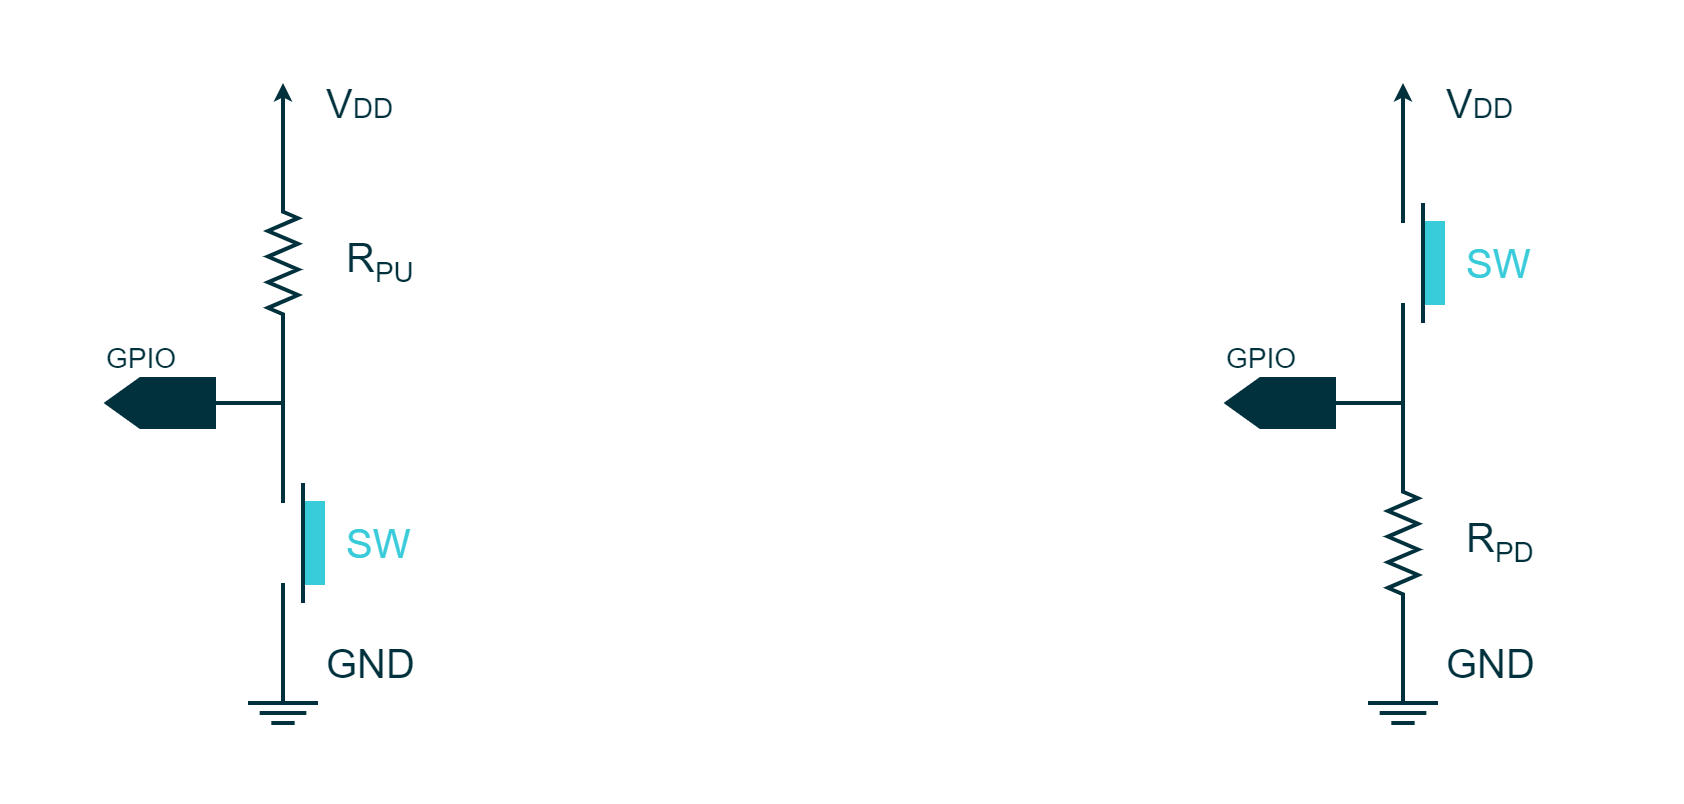

The diagram above was exported from draw.io. Its source (the exported page's mxGraphModel, read from the mxfile embedded in the PNG):
<mxGraphModel dx="1208" dy="797" grid="1" gridSize="10" guides="1" tooltips="1" connect="1" arrows="1" fold="1" page="1" pageScale="1" pageWidth="850" pageHeight="1100" math="0" shadow="0">
  <root>
    <mxCell id="0" />
    <mxCell id="1" parent="0" />
    <mxCell id="1SA-XkJekGDyi_XEOL-d-89" value="" style="rounded=0;whiteSpace=wrap;html=1;strokeColor=none;strokeWidth=2;fontFamily=Arial;fontSize=20;fontColor=#FFFFFF;fillColor=#FFFFFF;opacity=0;" parent="1" vertex="1">
      <mxGeometry x="1080" y="320" width="840" height="400" as="geometry" />
    </mxCell>
    <mxCell id="1SA-XkJekGDyi_XEOL-d-5" value="" style="verticalLabelPosition=bottom;shadow=0;dashed=0;align=center;fillColor=#00313C;html=1;verticalAlign=top;strokeWidth=2;shape=mxgraph.electrical.resistors.resistor_2;fontSize=16;fontColor=#FFFFFF;strokeColor=#00313C;rotation=90;fontFamily=Arial;" parent="1" vertex="1">
      <mxGeometry x="1180" y="442.5" width="80" height="15" as="geometry" />
    </mxCell>
    <mxCell id="1SA-XkJekGDyi_XEOL-d-7" value="" style="endArrow=none;html=1;strokeColor=#00313C;strokeWidth=2;fontSize=5;fontColor=#101820;endFill=0;endSize=4;startArrow=none;startFill=0;startSize=4;fontFamily=Arial;rounded=0;fillColor=#00313C;" parent="1" edge="1">
      <mxGeometry width="50" height="50" relative="1" as="geometry">
        <mxPoint x="1220" y="610" as="sourcePoint" />
        <mxPoint x="1230" y="670" as="targetPoint" />
        <Array as="points">
          <mxPoint x="1220" y="670" />
        </Array>
      </mxGeometry>
    </mxCell>
    <mxCell id="1SA-XkJekGDyi_XEOL-d-34" value="&lt;div style=&quot;text-align: center; font-size: 14px;&quot;&gt;&lt;font color=&quot;#00313c&quot; style=&quot;font-size: 14px;&quot;&gt;GPIO&lt;/font&gt;&lt;/div&gt;" style="rounded=0;whiteSpace=wrap;html=1;strokeColor=none;strokeWidth=2;fillColor=none;fontColor=#4DB182;align=left;fontSize=14;fontFamily=Arial;" parent="1" vertex="1">
      <mxGeometry x="1130" y="490" width="44" height="16.75" as="geometry" />
    </mxCell>
    <mxCell id="1SA-XkJekGDyi_XEOL-d-40" value="" style="endArrow=none;html=1;rounded=0;strokeColor=#00313C;strokeWidth=2;fontFamily=Arial;fontSize=20;fontColor=#101820;fillColor=#00313C;" parent="1" edge="1">
      <mxGeometry width="50" height="50" relative="1" as="geometry">
        <mxPoint x="1220" y="570" as="sourcePoint" />
        <mxPoint x="1180" y="520" as="targetPoint" />
        <Array as="points">
          <mxPoint x="1220" y="520" />
        </Array>
      </mxGeometry>
    </mxCell>
    <mxCell id="1SA-XkJekGDyi_XEOL-d-41" value="" style="rounded=0;whiteSpace=wrap;html=1;strokeColor=#38CBDA;strokeWidth=2;fontFamily=Arial;fontSize=20;fontColor=#FFFFFF;fillColor=#38CBDA;" parent="1" vertex="1">
      <mxGeometry x="1230" y="570" width="10" height="40" as="geometry" />
    </mxCell>
    <mxCell id="1SA-XkJekGDyi_XEOL-d-42" value="" style="endArrow=none;html=1;rounded=0;strokeColor=#00313C;strokeWidth=2;fontFamily=Arial;fontSize=20;fontColor=#101820;fillColor=#00313C;" parent="1" edge="1">
      <mxGeometry width="50" height="50" relative="1" as="geometry">
        <mxPoint x="1180" y="520" as="sourcePoint" />
        <mxPoint x="1220" y="490" as="targetPoint" />
        <Array as="points">
          <mxPoint x="1220" y="520" />
        </Array>
      </mxGeometry>
    </mxCell>
    <mxCell id="1SA-XkJekGDyi_XEOL-d-43" value="" style="endArrow=none;html=1;rounded=0;strokeColor=#00313C;strokeWidth=2;fontFamily=Arial;fontSize=20;fontColor=#101820;fillColor=#00313C;entryX=0;entryY=0.5;entryDx=0;entryDy=0;entryPerimeter=0;endFill=0;startArrow=classic;startFill=1;endSize=3;startSize=3;" parent="1" target="1SA-XkJekGDyi_XEOL-d-5" edge="1">
      <mxGeometry width="50" height="50" relative="1" as="geometry">
        <mxPoint x="1220" y="360" as="sourcePoint" />
        <mxPoint x="1230" y="480" as="targetPoint" />
      </mxGeometry>
    </mxCell>
    <mxCell id="1SA-XkJekGDyi_XEOL-d-44" value="R&lt;sub&gt;&lt;font style=&quot;font-size: 14px;&quot;&gt;PU&lt;/font&gt;&lt;/sub&gt;" style="rounded=0;whiteSpace=wrap;html=1;strokeColor=none;strokeWidth=2;fontFamily=Arial;fontSize=20;fontColor=#00313C;fillColor=none;align=left;" parent="1" vertex="1">
      <mxGeometry x="1250" y="440" width="30" height="20" as="geometry" />
    </mxCell>
    <mxCell id="1SA-XkJekGDyi_XEOL-d-45" value="GND" style="rounded=0;whiteSpace=wrap;html=1;strokeColor=none;strokeWidth=2;fontFamily=Arial;fontSize=20;fontColor=#00313C;fillColor=none;align=left;" parent="1" vertex="1">
      <mxGeometry x="1240" y="640" width="50" height="20" as="geometry" />
    </mxCell>
    <mxCell id="1SA-XkJekGDyi_XEOL-d-58" value="" style="group" parent="1" vertex="1" connectable="0">
      <mxGeometry x="1202.5" y="670" width="35" height="10" as="geometry" />
    </mxCell>
    <mxCell id="1SA-XkJekGDyi_XEOL-d-59" value="" style="endArrow=none;html=1;rounded=0;strokeColor=#00313C;strokeWidth=2;fontFamily=Arial;fontSize=20;fontColor=#101820;fillColor=#00313C;" parent="1SA-XkJekGDyi_XEOL-d-58" edge="1">
      <mxGeometry width="50" height="50" relative="1" as="geometry">
        <mxPoint as="sourcePoint" />
        <mxPoint x="35" as="targetPoint" />
      </mxGeometry>
    </mxCell>
    <mxCell id="1SA-XkJekGDyi_XEOL-d-60" value="" style="endArrow=none;html=1;rounded=0;strokeColor=#00313C;strokeWidth=2;fontFamily=Arial;fontSize=20;fontColor=#101820;fillColor=#00313C;" parent="1SA-XkJekGDyi_XEOL-d-58" edge="1">
      <mxGeometry width="50" height="50" relative="1" as="geometry">
        <mxPoint x="5.833333333333334" y="5" as="sourcePoint" />
        <mxPoint x="29.166666666666668" y="5" as="targetPoint" />
      </mxGeometry>
    </mxCell>
    <mxCell id="1SA-XkJekGDyi_XEOL-d-61" value="" style="endArrow=none;html=1;rounded=0;strokeColor=#00313C;strokeWidth=2;fontFamily=Arial;fontSize=20;fontColor=#101820;fillColor=#00313C;" parent="1SA-XkJekGDyi_XEOL-d-58" edge="1">
      <mxGeometry width="50" height="50" relative="1" as="geometry">
        <mxPoint x="11.666666666666668" y="10" as="sourcePoint" />
        <mxPoint x="23.333333333333336" y="10" as="targetPoint" />
      </mxGeometry>
    </mxCell>
    <mxCell id="1SA-XkJekGDyi_XEOL-d-33" value="&lt;div style=&quot;text-align: left&quot;&gt;&lt;br&gt;&lt;/div&gt;" style="shape=offPageConnector;whiteSpace=wrap;html=1;rotation=90;strokeWidth=2;strokeColor=#00313C;size=0.3130841121495327;fontColor=#FFFFFF;align=left;comic=0;fillColor=#00313C;rounded=0;fontFamily=Arial;" parent="1" vertex="1">
      <mxGeometry x="1146.75" y="493.25" width="24" height="53.5" as="geometry" />
    </mxCell>
    <mxCell id="1SA-XkJekGDyi_XEOL-d-72" value="V&lt;font style=&quot;font-size: 14px;&quot;&gt;DD&lt;/font&gt;" style="rounded=0;whiteSpace=wrap;html=1;strokeColor=none;strokeWidth=2;fontFamily=Arial;fontSize=20;fontColor=#00313C;fillColor=none;align=left;" parent="1" vertex="1">
      <mxGeometry x="1240" y="360" width="50" height="20" as="geometry" />
    </mxCell>
    <mxCell id="1SA-XkJekGDyi_XEOL-d-73" value="" style="verticalLabelPosition=bottom;shadow=0;dashed=0;align=center;fillColor=#00313C;html=1;verticalAlign=top;strokeWidth=2;shape=mxgraph.electrical.resistors.resistor_2;fontSize=16;fontColor=#FFFFFF;strokeColor=#00313C;rotation=90;fontFamily=Arial;" parent="1" vertex="1">
      <mxGeometry x="1740" y="582.5" width="80" height="15" as="geometry" />
    </mxCell>
    <mxCell id="1SA-XkJekGDyi_XEOL-d-74" value="" style="endArrow=none;html=1;strokeColor=#00313C;strokeWidth=2;fontSize=5;fontColor=#101820;endFill=0;endSize=4;startArrow=none;startFill=0;startSize=4;fontFamily=Arial;rounded=0;fillColor=#00313C;exitX=1;exitY=0.5;exitDx=0;exitDy=0;exitPerimeter=0;" parent="1" source="1SA-XkJekGDyi_XEOL-d-73" edge="1">
      <mxGeometry width="50" height="50" relative="1" as="geometry">
        <mxPoint x="1780" y="610" as="sourcePoint" />
        <mxPoint x="1790" y="670" as="targetPoint" />
        <Array as="points">
          <mxPoint x="1780" y="670" />
        </Array>
      </mxGeometry>
    </mxCell>
    <mxCell id="1SA-XkJekGDyi_XEOL-d-75" value="&lt;div style=&quot;text-align: center; font-size: 14px;&quot;&gt;&lt;font color=&quot;#00313c&quot; style=&quot;font-size: 14px;&quot;&gt;GPIO&lt;/font&gt;&lt;/div&gt;" style="rounded=0;whiteSpace=wrap;html=1;strokeColor=none;strokeWidth=2;fillColor=none;fontColor=#4DB182;align=left;fontSize=14;fontFamily=Arial;" parent="1" vertex="1">
      <mxGeometry x="1690" y="490" width="44" height="16.75" as="geometry" />
    </mxCell>
    <mxCell id="1SA-XkJekGDyi_XEOL-d-77" value="" style="endArrow=none;html=1;rounded=0;strokeColor=#00313C;strokeWidth=2;fontFamily=Arial;fontSize=20;fontColor=#101820;fillColor=#00313C;exitX=0;exitY=0.5;exitDx=0;exitDy=0;exitPerimeter=0;" parent="1" source="1SA-XkJekGDyi_XEOL-d-73" edge="1">
      <mxGeometry width="50" height="50" relative="1" as="geometry">
        <mxPoint x="1780" y="570" as="sourcePoint" />
        <mxPoint x="1740" y="520" as="targetPoint" />
        <Array as="points">
          <mxPoint x="1780" y="520" />
        </Array>
      </mxGeometry>
    </mxCell>
    <mxCell id="1SA-XkJekGDyi_XEOL-d-78" value="" style="rounded=0;whiteSpace=wrap;html=1;strokeColor=#38CBDA;strokeWidth=2;fontFamily=Arial;fontSize=20;fontColor=#FFFFFF;fillColor=#38CBDA;" parent="1" vertex="1">
      <mxGeometry x="1790" y="430" width="10" height="40" as="geometry" />
    </mxCell>
    <mxCell id="1SA-XkJekGDyi_XEOL-d-79" value="" style="endArrow=none;html=1;rounded=0;strokeColor=#00313C;strokeWidth=2;fontFamily=Arial;fontSize=20;fontColor=#101820;fillColor=#00313C;" parent="1" edge="1">
      <mxGeometry width="50" height="50" relative="1" as="geometry">
        <mxPoint x="1740" y="520" as="sourcePoint" />
        <mxPoint x="1780" y="470" as="targetPoint" />
        <Array as="points">
          <mxPoint x="1780" y="520" />
        </Array>
      </mxGeometry>
    </mxCell>
    <mxCell id="1SA-XkJekGDyi_XEOL-d-80" value="" style="endArrow=none;html=1;rounded=0;strokeColor=#00313C;strokeWidth=2;fontFamily=Arial;fontSize=20;fontColor=#101820;fillColor=#00313C;endFill=0;startArrow=classic;startFill=1;endSize=3;startSize=3;" parent="1" edge="1">
      <mxGeometry width="50" height="50" relative="1" as="geometry">
        <mxPoint x="1780" y="360" as="sourcePoint" />
        <mxPoint x="1780" y="430" as="targetPoint" />
      </mxGeometry>
    </mxCell>
    <mxCell id="1SA-XkJekGDyi_XEOL-d-81" value="R&lt;sub&gt;&lt;font style=&quot;font-size: 14px;&quot;&gt;PD&lt;/font&gt;&lt;/sub&gt;" style="rounded=0;whiteSpace=wrap;html=1;strokeColor=none;strokeWidth=2;fontFamily=Arial;fontSize=20;fontColor=#00313C;fillColor=none;align=left;" parent="1" vertex="1">
      <mxGeometry x="1810" y="580" width="30" height="20" as="geometry" />
    </mxCell>
    <mxCell id="1SA-XkJekGDyi_XEOL-d-82" value="GND" style="rounded=0;whiteSpace=wrap;html=1;strokeColor=none;strokeWidth=2;fontFamily=Arial;fontSize=20;fontColor=#00313C;fillColor=none;align=left;" parent="1" vertex="1">
      <mxGeometry x="1800" y="640" width="50" height="20" as="geometry" />
    </mxCell>
    <mxCell id="1SA-XkJekGDyi_XEOL-d-83" value="" style="group" parent="1" vertex="1" connectable="0">
      <mxGeometry x="1762.5" y="670" width="35" height="10" as="geometry" />
    </mxCell>
    <mxCell id="1SA-XkJekGDyi_XEOL-d-84" value="" style="endArrow=none;html=1;rounded=0;strokeColor=#00313C;strokeWidth=2;fontFamily=Arial;fontSize=20;fontColor=#101820;fillColor=#00313C;" parent="1SA-XkJekGDyi_XEOL-d-83" edge="1">
      <mxGeometry width="50" height="50" relative="1" as="geometry">
        <mxPoint as="sourcePoint" />
        <mxPoint x="35" as="targetPoint" />
      </mxGeometry>
    </mxCell>
    <mxCell id="1SA-XkJekGDyi_XEOL-d-85" value="" style="endArrow=none;html=1;rounded=0;strokeColor=#00313C;strokeWidth=2;fontFamily=Arial;fontSize=20;fontColor=#101820;fillColor=#00313C;" parent="1SA-XkJekGDyi_XEOL-d-83" edge="1">
      <mxGeometry width="50" height="50" relative="1" as="geometry">
        <mxPoint x="5.833333333333334" y="5" as="sourcePoint" />
        <mxPoint x="29.166666666666668" y="5" as="targetPoint" />
      </mxGeometry>
    </mxCell>
    <mxCell id="1SA-XkJekGDyi_XEOL-d-86" value="" style="endArrow=none;html=1;rounded=0;strokeColor=#00313C;strokeWidth=2;fontFamily=Arial;fontSize=20;fontColor=#101820;fillColor=#00313C;" parent="1SA-XkJekGDyi_XEOL-d-83" edge="1">
      <mxGeometry width="50" height="50" relative="1" as="geometry">
        <mxPoint x="11.666666666666668" y="10" as="sourcePoint" />
        <mxPoint x="23.333333333333336" y="10" as="targetPoint" />
      </mxGeometry>
    </mxCell>
    <mxCell id="1SA-XkJekGDyi_XEOL-d-87" value="&lt;div style=&quot;text-align: left&quot;&gt;&lt;br&gt;&lt;/div&gt;" style="shape=offPageConnector;whiteSpace=wrap;html=1;rotation=90;strokeWidth=2;strokeColor=#00313C;size=0.3130841121495327;fontColor=#FFFFFF;align=left;comic=0;fillColor=#00313C;rounded=0;fontFamily=Arial;" parent="1" vertex="1">
      <mxGeometry x="1706.75" y="493.25" width="24" height="53.5" as="geometry" />
    </mxCell>
    <mxCell id="1SA-XkJekGDyi_XEOL-d-88" value="V&lt;font style=&quot;font-size: 14px;&quot;&gt;DD&lt;/font&gt;" style="rounded=0;whiteSpace=wrap;html=1;strokeColor=none;strokeWidth=2;fontFamily=Arial;fontSize=20;fontColor=#00313C;fillColor=none;align=left;" parent="1" vertex="1">
      <mxGeometry x="1800" y="360" width="50" height="20" as="geometry" />
    </mxCell>
    <mxCell id="D22qqeAUE6rtore4CEvT-1" value="&lt;font color=&quot;#38cbda&quot;&gt;SW&lt;/font&gt;" style="rounded=0;whiteSpace=wrap;html=1;strokeColor=none;strokeWidth=2;fontFamily=Arial;fontSize=20;fontColor=#00313C;fillColor=none;align=left;" parent="1" vertex="1">
      <mxGeometry x="1250" y="580" width="40" height="20" as="geometry" />
    </mxCell>
    <mxCell id="D22qqeAUE6rtore4CEvT-2" value="&lt;font color=&quot;#38cbda&quot;&gt;SW&lt;/font&gt;" style="rounded=0;whiteSpace=wrap;html=1;strokeColor=none;strokeWidth=2;fontFamily=Arial;fontSize=20;fontColor=#00313C;fillColor=none;align=left;" parent="1" vertex="1">
      <mxGeometry x="1810" y="440" width="40" height="20" as="geometry" />
    </mxCell>
    <mxCell id="1SA-XkJekGDyi_XEOL-d-39" value="" style="endArrow=none;html=1;rounded=0;strokeColor=#00313C;strokeWidth=2;fontFamily=Arial;fontSize=20;fontColor=#101820;fillColor=#00313C;" parent="1" edge="1">
      <mxGeometry width="50" height="50" relative="1" as="geometry">
        <mxPoint x="1230" y="620" as="sourcePoint" />
        <mxPoint x="1230" y="560" as="targetPoint" />
      </mxGeometry>
    </mxCell>
    <mxCell id="1SA-XkJekGDyi_XEOL-d-76" value="" style="endArrow=none;html=1;rounded=0;strokeColor=#00313C;strokeWidth=2;fontFamily=Arial;fontSize=20;fontColor=#101820;fillColor=#00313C;" parent="1" edge="1">
      <mxGeometry width="50" height="50" relative="1" as="geometry">
        <mxPoint x="1790" y="480" as="sourcePoint" />
        <mxPoint x="1790" y="420" as="targetPoint" />
      </mxGeometry>
    </mxCell>
  </root>
</mxGraphModel>